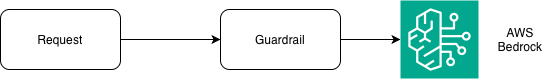

The diagram above was exported from draw.io. Its source (the exported page's mxGraphModel, read from the mxfile embedded in the PNG):
<mxGraphModel dx="2264" dy="822" grid="1" gridSize="10" guides="1" tooltips="1" connect="1" arrows="1" fold="1" page="1" pageScale="1" pageWidth="850" pageHeight="1100" math="0" shadow="0">
  <root>
    <mxCell id="0" />
    <mxCell id="1" parent="0" />
    <mxCell id="2" edge="1" parent="1" source="3" style="edgeStyle=orthogonalEdgeStyle;rounded=0;orthogonalLoop=1;jettySize=auto;html=1;exitX=1;exitY=0.5;exitDx=0;exitDy=0;entryX=0;entryY=0.5;entryDx=0;entryDy=0;" target="6">
      <mxGeometry relative="1" as="geometry" />
    </mxCell>
    <mxCell id="3" parent="1" style="rounded=1;whiteSpace=wrap;html=1;" value="Request" vertex="1">
      <mxGeometry height="60" width="120" x="120" y="570" as="geometry" />
    </mxCell>
    <mxCell id="4" parent="1" style="sketch=0;points=[[0,0,0],[0.25,0,0],[0.5,0,0],[0.75,0,0],[1,0,0],[0,1,0],[0.25,1,0],[0.5,1,0],[0.75,1,0],[1,1,0],[0,0.25,0],[0,0.5,0],[0,0.75,0],[1,0.25,0],[1,0.5,0],[1,0.75,0]];outlineConnect=0;fontColor=#232F3E;fillColor=#01A88D;strokeColor=#ffffff;dashed=0;verticalLabelPosition=bottom;verticalAlign=top;align=center;html=1;fontSize=12;fontStyle=0;aspect=fixed;shape=mxgraph.aws4.resourceIcon;resIcon=mxgraph.aws4.bedrock;" value="" vertex="1">
      <mxGeometry height="78" width="78" x="520" y="561" as="geometry" />
    </mxCell>
    <mxCell id="5" parent="1" style="text;html=1;whiteSpace=wrap;strokeColor=none;fillColor=none;align=center;verticalAlign=middle;rounded=0;" value="AWS Bedrock" vertex="1">
      <mxGeometry height="30" width="60" x="610" y="585" as="geometry" />
    </mxCell>
    <mxCell id="6" parent="1" style="rounded=1;whiteSpace=wrap;html=1;" value="Guardrail" vertex="1">
      <mxGeometry height="60" width="120" x="340" y="570" as="geometry" />
    </mxCell>
    <mxCell id="7" edge="1" parent="1" source="6" style="edgeStyle=orthogonalEdgeStyle;rounded=0;orthogonalLoop=1;jettySize=auto;html=1;exitX=1;exitY=0.5;exitDx=0;exitDy=0;entryX=0;entryY=0.5;entryDx=0;entryDy=0;entryPerimeter=0;" target="4">
      <mxGeometry relative="1" as="geometry" />
    </mxCell>
  </root>
</mxGraphModel>